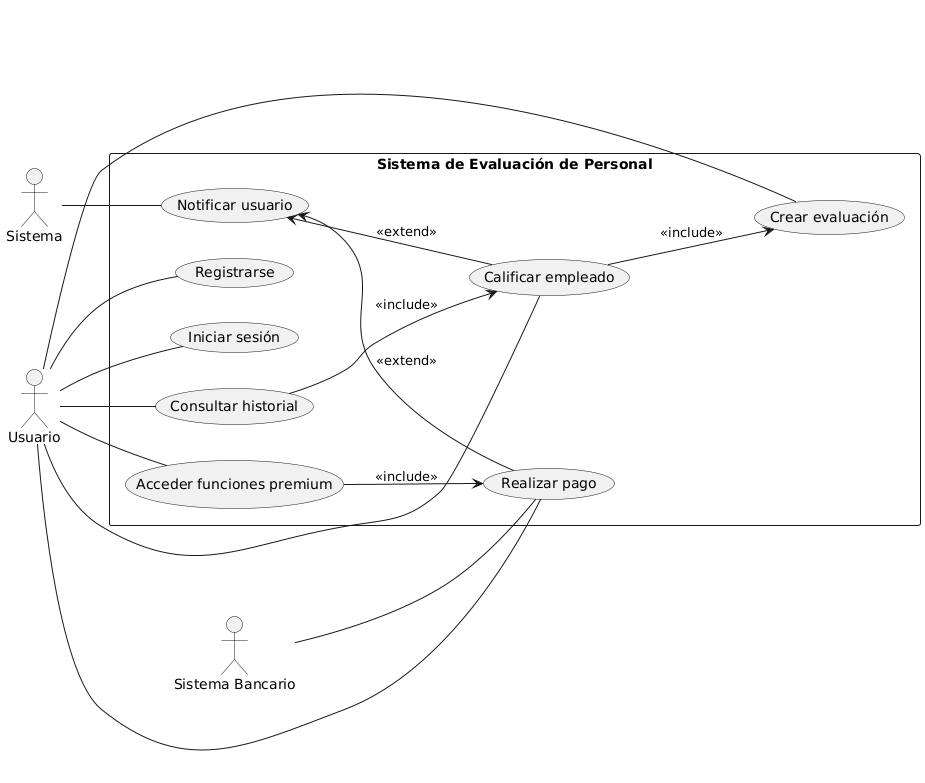

The diagram above was rendered by PlantUML. Its source (embedded in the PNG):
@startuml
left to right direction

actor "Usuario" as U
actor "Sistema" as SYS
actor "Sistema Bancario" as SB

rectangle "Sistema de Evaluación de Personal" as SEP {
  (Registrarse) as UC1
  (Iniciar sesión) as UC2
  (Crear evaluación) as UC3
  (Calificar empleado) as UC4
  (Consultar historial) as UC5
  (Realizar pago) as UC6
  (Acceder funciones premium) as UC7
  (Notificar usuario) as UC8

  UC4 --> UC3 : <<include>>
  UC5 --> UC4 : <<include>>
  UC7 --> UC6 : <<include>>

  UC8 <-- UC6 : <<extend>>
  UC8 <-- UC4 : <<extend>>
}

U -- UC1
U -- UC2
U -- UC3
U -- UC4
U -- UC5
U -- UC6
U -- UC7

SYS -- UC8
SB -- UC6
@enduml